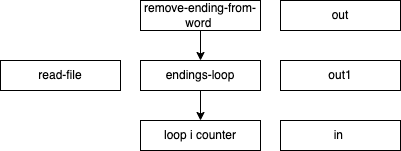

The diagram above was exported from draw.io. Its source (the exported page's mxGraphModel, read from the mxfile embedded in the PNG):
<mxGraphModel dx="946" dy="646" grid="1" gridSize="10" guides="1" tooltips="1" connect="1" arrows="1" fold="1" page="1" pageScale="1" pageWidth="827" pageHeight="1169" math="0" shadow="0">
  <root>
    <mxCell id="0" />
    <mxCell id="1" parent="0" />
    <mxCell id="WYBiVi7CB7uGLu7BJYJz-1" value="out" style="rounded=0;whiteSpace=wrap;html=1;" vertex="1" parent="1">
      <mxGeometry x="460" y="70" width="120" height="30" as="geometry" />
    </mxCell>
    <mxCell id="WYBiVi7CB7uGLu7BJYJz-7" value="" style="edgeStyle=orthogonalEdgeStyle;rounded=0;orthogonalLoop=1;jettySize=auto;html=1;" edge="1" parent="1" source="WYBiVi7CB7uGLu7BJYJz-2" target="WYBiVi7CB7uGLu7BJYJz-3">
      <mxGeometry relative="1" as="geometry" />
    </mxCell>
    <mxCell id="WYBiVi7CB7uGLu7BJYJz-2" value="endings-loop" style="rounded=0;whiteSpace=wrap;html=1;" vertex="1" parent="1">
      <mxGeometry x="320" y="130" width="120" height="30" as="geometry" />
    </mxCell>
    <mxCell id="WYBiVi7CB7uGLu7BJYJz-3" value="loop i counter" style="rounded=0;whiteSpace=wrap;html=1;" vertex="1" parent="1">
      <mxGeometry x="320" y="190" width="120" height="30" as="geometry" />
    </mxCell>
    <mxCell id="WYBiVi7CB7uGLu7BJYJz-12" style="edgeStyle=orthogonalEdgeStyle;rounded=0;orthogonalLoop=1;jettySize=auto;html=1;" edge="1" parent="1" source="WYBiVi7CB7uGLu7BJYJz-9" target="WYBiVi7CB7uGLu7BJYJz-2">
      <mxGeometry relative="1" as="geometry" />
    </mxCell>
    <mxCell id="WYBiVi7CB7uGLu7BJYJz-9" value="remove-ending-from-word&amp;nbsp;" style="rounded=0;whiteSpace=wrap;html=1;" vertex="1" parent="1">
      <mxGeometry x="320" y="70" width="120" height="30" as="geometry" />
    </mxCell>
    <mxCell id="WYBiVi7CB7uGLu7BJYJz-13" value="read-file" style="rounded=0;whiteSpace=wrap;html=1;" vertex="1" parent="1">
      <mxGeometry x="180" y="130" width="120" height="30" as="geometry" />
    </mxCell>
    <mxCell id="WYBiVi7CB7uGLu7BJYJz-14" value="in&amp;nbsp;" style="rounded=0;whiteSpace=wrap;html=1;" vertex="1" parent="1">
      <mxGeometry x="460" y="190" width="120" height="30" as="geometry" />
    </mxCell>
    <mxCell id="WYBiVi7CB7uGLu7BJYJz-15" value="out1" style="rounded=0;whiteSpace=wrap;html=1;" vertex="1" parent="1">
      <mxGeometry x="460" y="130" width="120" height="30" as="geometry" />
    </mxCell>
  </root>
</mxGraphModel>